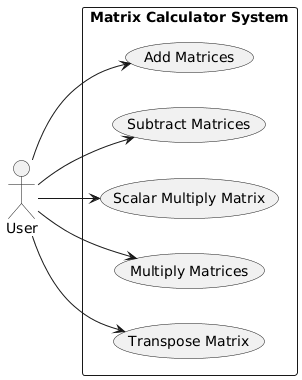

The diagram above was rendered by PlantUML. Its source (embedded in the PNG):
@startuml
left to right direction

actor User

rectangle "Matrix Calculator System" {

    usecase "Add Matrices" as UC1
    usecase "Subtract Matrices" as UC2
    usecase "Scalar Multiply Matrix" as UC3
    usecase "Multiply Matrices" as UC4
    usecase "Transpose Matrix" as UC5

}

User --> UC1
User --> UC2
User --> UC3
User --> UC4
User --> UC5
@enduml